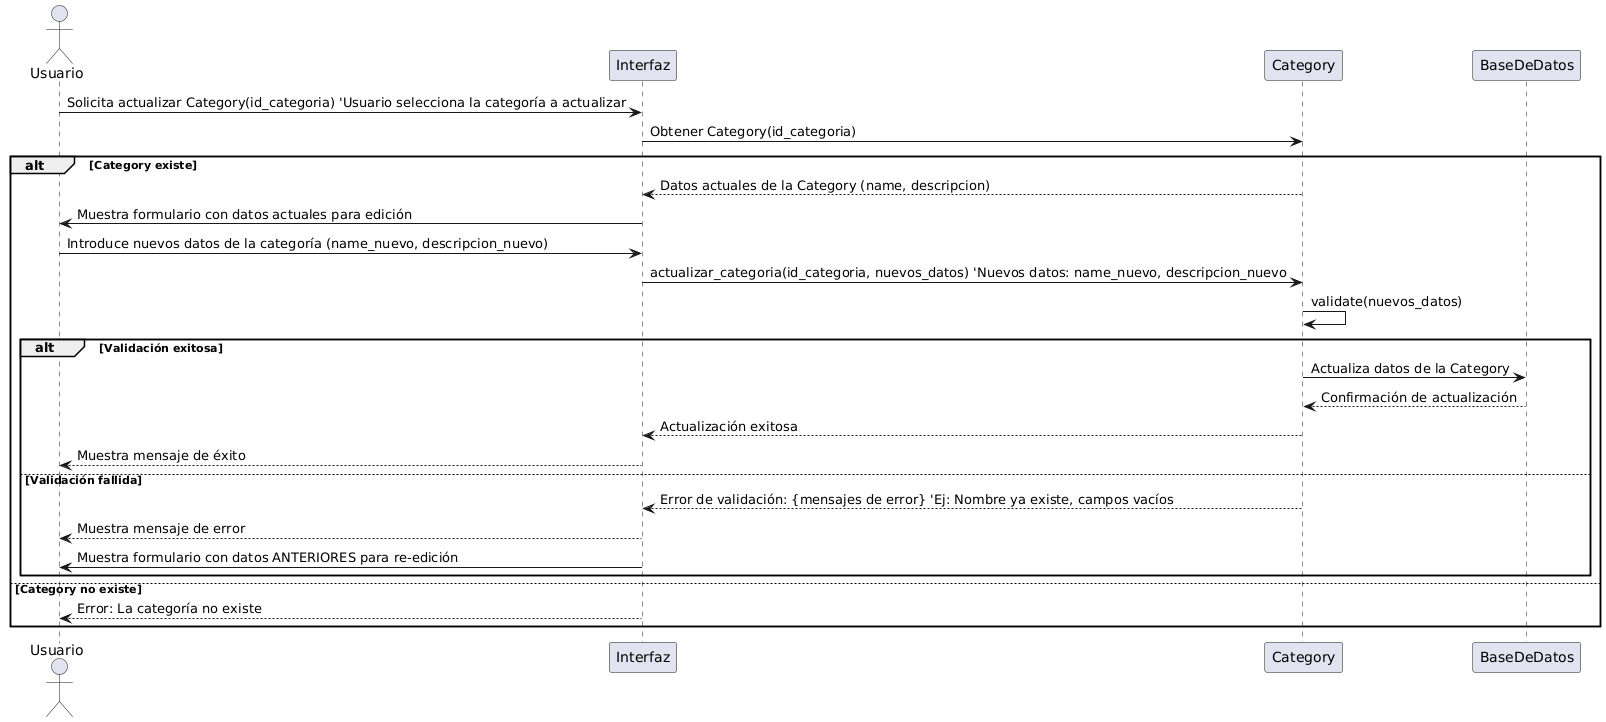

The diagram above was rendered by PlantUML. Its source (embedded in the PNG):
@startuml
actor Usuario
participant Interfaz
participant Category
participant BaseDeDatos

Usuario -> Interfaz: Solicita actualizar Category(id_categoria) 'Usuario selecciona la categoría a actualizar
Interfaz -> Category: Obtener Category(id_categoria)
alt Category existe
    Category --> Interfaz: Datos actuales de la Category (name, descripcion)
    Interfaz -> Usuario: Muestra formulario con datos actuales para edición
    Usuario -> Interfaz: Introduce nuevos datos de la categoría (name_nuevo, descripcion_nuevo)
    Interfaz -> Category: actualizar_categoria(id_categoria, nuevos_datos) 'Nuevos datos: name_nuevo, descripcion_nuevo
    Category -> Category: validate(nuevos_datos)
    alt Validación exitosa
        Category -> BaseDeDatos: Actualiza datos de la Category
        BaseDeDatos --> Category: Confirmación de actualización
        Category --> Interfaz: Actualización exitosa
        Interfaz --> Usuario: Muestra mensaje de éxito
    else Validación fallida
        Category --> Interfaz: Error de validación: {mensajes de error} 'Ej: Nombre ya existe, campos vacíos
        Interfaz --> Usuario: Muestra mensaje de error
        Interfaz -> Usuario: Muestra formulario con datos ANTERIORES para re-edición
    end
else Category no existe
    Interfaz --> Usuario: Error: La categoría no existe
end
@enduml